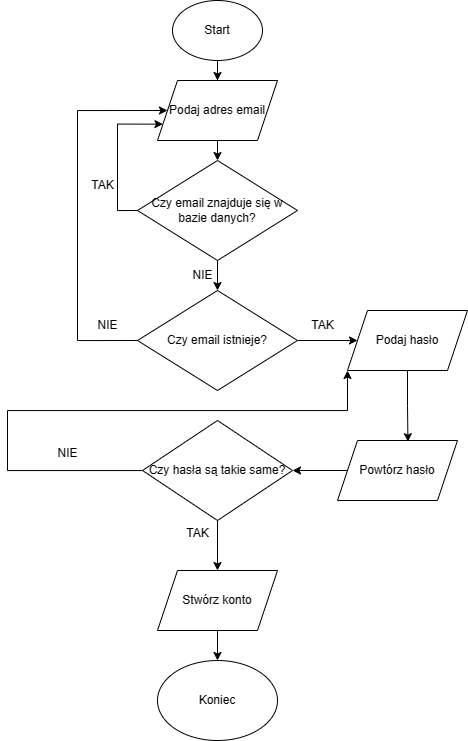

The diagram above was exported from draw.io. Its source (the exported page's mxGraphModel, read from the mxfile embedded in the PNG):
<mxGraphModel dx="1226" dy="685" grid="1" gridSize="10" guides="1" tooltips="1" connect="1" arrows="1" fold="1" page="1" pageScale="1" pageWidth="827" pageHeight="1169" math="0" shadow="0">
  <root>
    <mxCell id="0" />
    <mxCell id="1" parent="0" />
    <mxCell id="PNLDpJwNRUu1fZFEFuxV-7" style="edgeStyle=orthogonalEdgeStyle;rounded=0;orthogonalLoop=1;jettySize=auto;html=1;entryX=0;entryY=0.5;entryDx=0;entryDy=0;exitX=0;exitY=0.5;exitDx=0;exitDy=0;" edge="1" parent="1" source="PNLDpJwNRUu1fZFEFuxV-25" target="PNLDpJwNRUu1fZFEFuxV-9">
      <mxGeometry relative="1" as="geometry">
        <mxPoint x="220" y="360" as="sourcePoint" />
        <mxPoint x="280" y="240" as="targetPoint" />
        <Array as="points">
          <mxPoint x="200" y="340" />
          <mxPoint x="200" y="110" />
        </Array>
      </mxGeometry>
    </mxCell>
    <mxCell id="PNLDpJwNRUu1fZFEFuxV-11" style="edgeStyle=orthogonalEdgeStyle;rounded=0;orthogonalLoop=1;jettySize=auto;html=1;entryX=0;entryY=0.5;entryDx=0;entryDy=0;exitX=1;exitY=0.5;exitDx=0;exitDy=0;" edge="1" parent="1" source="PNLDpJwNRUu1fZFEFuxV-25" target="PNLDpJwNRUu1fZFEFuxV-10">
      <mxGeometry relative="1" as="geometry">
        <mxPoint x="450" y="280" as="sourcePoint" />
      </mxGeometry>
    </mxCell>
    <mxCell id="PNLDpJwNRUu1fZFEFuxV-1" value="Czy email znajduje się w bazie danych?" style="rhombus;whiteSpace=wrap;html=1;" vertex="1" parent="1">
      <mxGeometry x="260" y="160" width="160" height="100" as="geometry" />
    </mxCell>
    <mxCell id="PNLDpJwNRUu1fZFEFuxV-5" style="edgeStyle=orthogonalEdgeStyle;rounded=0;orthogonalLoop=1;jettySize=auto;html=1;entryX=0.5;entryY=0;entryDx=0;entryDy=0;" edge="1" parent="1" source="PNLDpJwNRUu1fZFEFuxV-2" target="PNLDpJwNRUu1fZFEFuxV-9">
      <mxGeometry relative="1" as="geometry">
        <mxPoint x="430" y="50" as="targetPoint" />
      </mxGeometry>
    </mxCell>
    <mxCell id="PNLDpJwNRUu1fZFEFuxV-2" value="Start" style="ellipse;whiteSpace=wrap;html=1;" vertex="1" parent="1">
      <mxGeometry x="295" width="90" height="60" as="geometry" />
    </mxCell>
    <mxCell id="PNLDpJwNRUu1fZFEFuxV-6" style="edgeStyle=orthogonalEdgeStyle;rounded=0;orthogonalLoop=1;jettySize=auto;html=1;exitX=0.5;exitY=1;exitDx=0;exitDy=0;" edge="1" parent="1" source="PNLDpJwNRUu1fZFEFuxV-9">
      <mxGeometry relative="1" as="geometry">
        <mxPoint x="460" y="290" as="sourcePoint" />
        <mxPoint x="340" y="160" as="targetPoint" />
      </mxGeometry>
    </mxCell>
    <mxCell id="PNLDpJwNRUu1fZFEFuxV-8" value="TAK" style="text;html=1;align=center;verticalAlign=middle;resizable=0;points=[];autosize=1;strokeColor=none;fillColor=none;" vertex="1" parent="1">
      <mxGeometry x="420" y="310" width="50" height="30" as="geometry" />
    </mxCell>
    <mxCell id="PNLDpJwNRUu1fZFEFuxV-9" value="Podaj adres email" style="shape=parallelogram;perimeter=parallelogramPerimeter;whiteSpace=wrap;html=1;fixedSize=1;" vertex="1" parent="1">
      <mxGeometry x="280" y="80" width="120" height="60" as="geometry" />
    </mxCell>
    <mxCell id="PNLDpJwNRUu1fZFEFuxV-10" value="Podaj hasło" style="shape=parallelogram;perimeter=parallelogramPerimeter;whiteSpace=wrap;html=1;fixedSize=1;" vertex="1" parent="1">
      <mxGeometry x="470" y="310" width="120" height="60" as="geometry" />
    </mxCell>
    <mxCell id="PNLDpJwNRUu1fZFEFuxV-16" style="edgeStyle=orthogonalEdgeStyle;rounded=0;orthogonalLoop=1;jettySize=auto;html=1;" edge="1" parent="1" source="PNLDpJwNRUu1fZFEFuxV-12" target="PNLDpJwNRUu1fZFEFuxV-15">
      <mxGeometry relative="1" as="geometry" />
    </mxCell>
    <mxCell id="PNLDpJwNRUu1fZFEFuxV-12" value="Powtórz hasło" style="shape=parallelogram;perimeter=parallelogramPerimeter;whiteSpace=wrap;html=1;fixedSize=1;" vertex="1" parent="1">
      <mxGeometry x="460" y="440" width="120" height="60" as="geometry" />
    </mxCell>
    <mxCell id="PNLDpJwNRUu1fZFEFuxV-13" value="NIE" style="text;html=1;align=center;verticalAlign=middle;resizable=0;points=[];autosize=1;strokeColor=none;fillColor=none;" vertex="1" parent="1">
      <mxGeometry x="210" y="310" width="40" height="30" as="geometry" />
    </mxCell>
    <mxCell id="PNLDpJwNRUu1fZFEFuxV-14" style="edgeStyle=orthogonalEdgeStyle;rounded=0;orthogonalLoop=1;jettySize=auto;html=1;entryX=0.587;entryY=0.02;entryDx=0;entryDy=0;entryPerimeter=0;" edge="1" parent="1" source="PNLDpJwNRUu1fZFEFuxV-10" target="PNLDpJwNRUu1fZFEFuxV-12">
      <mxGeometry relative="1" as="geometry" />
    </mxCell>
    <mxCell id="PNLDpJwNRUu1fZFEFuxV-18" style="edgeStyle=orthogonalEdgeStyle;rounded=0;orthogonalLoop=1;jettySize=auto;html=1;entryX=0.5;entryY=0;entryDx=0;entryDy=0;" edge="1" parent="1" source="PNLDpJwNRUu1fZFEFuxV-15" target="PNLDpJwNRUu1fZFEFuxV-23">
      <mxGeometry relative="1" as="geometry">
        <mxPoint x="340" y="555" as="targetPoint" />
      </mxGeometry>
    </mxCell>
    <mxCell id="PNLDpJwNRUu1fZFEFuxV-21" style="edgeStyle=orthogonalEdgeStyle;rounded=0;orthogonalLoop=1;jettySize=auto;html=1;entryX=0;entryY=1;entryDx=0;entryDy=0;" edge="1" parent="1" source="PNLDpJwNRUu1fZFEFuxV-15" target="PNLDpJwNRUu1fZFEFuxV-10">
      <mxGeometry relative="1" as="geometry">
        <Array as="points">
          <mxPoint x="130" y="470" />
          <mxPoint x="130" y="410" />
          <mxPoint x="470" y="410" />
        </Array>
      </mxGeometry>
    </mxCell>
    <mxCell id="PNLDpJwNRUu1fZFEFuxV-15" value="Czy hasła są takie same?" style="rhombus;whiteSpace=wrap;html=1;" vertex="1" parent="1">
      <mxGeometry x="265" y="420" width="150" height="100" as="geometry" />
    </mxCell>
    <mxCell id="PNLDpJwNRUu1fZFEFuxV-19" value="Koniec" style="ellipse;whiteSpace=wrap;html=1;" vertex="1" parent="1">
      <mxGeometry x="280" y="660" width="120" height="80" as="geometry" />
    </mxCell>
    <mxCell id="PNLDpJwNRUu1fZFEFuxV-20" value="TAK" style="text;html=1;align=center;verticalAlign=middle;resizable=0;points=[];autosize=1;strokeColor=none;fillColor=none;" vertex="1" parent="1">
      <mxGeometry x="295" y="518" width="50" height="30" as="geometry" />
    </mxCell>
    <mxCell id="PNLDpJwNRUu1fZFEFuxV-22" value="NIE" style="text;html=1;align=center;verticalAlign=middle;resizable=0;points=[];autosize=1;strokeColor=none;fillColor=none;" vertex="1" parent="1">
      <mxGeometry x="170" y="438" width="40" height="30" as="geometry" />
    </mxCell>
    <mxCell id="PNLDpJwNRUu1fZFEFuxV-24" style="edgeStyle=orthogonalEdgeStyle;rounded=0;orthogonalLoop=1;jettySize=auto;html=1;" edge="1" parent="1" source="PNLDpJwNRUu1fZFEFuxV-23" target="PNLDpJwNRUu1fZFEFuxV-19">
      <mxGeometry relative="1" as="geometry" />
    </mxCell>
    <mxCell id="PNLDpJwNRUu1fZFEFuxV-23" value="Stwórz konto" style="shape=parallelogram;perimeter=parallelogramPerimeter;whiteSpace=wrap;html=1;fixedSize=1;" vertex="1" parent="1">
      <mxGeometry x="280" y="570" width="120" height="60" as="geometry" />
    </mxCell>
    <mxCell id="PNLDpJwNRUu1fZFEFuxV-26" style="edgeStyle=orthogonalEdgeStyle;rounded=0;orthogonalLoop=1;jettySize=auto;html=1;entryX=0.5;entryY=0;entryDx=0;entryDy=0;exitX=0.5;exitY=1;exitDx=0;exitDy=0;" edge="1" parent="1" source="PNLDpJwNRUu1fZFEFuxV-1" target="PNLDpJwNRUu1fZFEFuxV-25">
      <mxGeometry relative="1" as="geometry">
        <mxPoint x="380" y="270" as="sourcePoint" />
        <mxPoint x="370" y="260" as="targetPoint" />
      </mxGeometry>
    </mxCell>
    <mxCell id="PNLDpJwNRUu1fZFEFuxV-28" style="edgeStyle=orthogonalEdgeStyle;rounded=0;orthogonalLoop=1;jettySize=auto;html=1;entryX=0;entryY=0.75;entryDx=0;entryDy=0;exitX=0;exitY=0.5;exitDx=0;exitDy=0;" edge="1" parent="1" source="PNLDpJwNRUu1fZFEFuxV-1" target="PNLDpJwNRUu1fZFEFuxV-9">
      <mxGeometry relative="1" as="geometry">
        <mxPoint x="250" y="240" as="sourcePoint" />
        <Array as="points">
          <mxPoint x="240" y="210" />
          <mxPoint x="240" y="124" />
        </Array>
      </mxGeometry>
    </mxCell>
    <mxCell id="PNLDpJwNRUu1fZFEFuxV-25" value="Czy email istnieje?" style="rhombus;whiteSpace=wrap;html=1;" vertex="1" parent="1">
      <mxGeometry x="260" y="290" width="160" height="100" as="geometry" />
    </mxCell>
    <mxCell id="PNLDpJwNRUu1fZFEFuxV-27" value="TAK" style="text;html=1;align=center;verticalAlign=middle;resizable=0;points=[];autosize=1;strokeColor=none;fillColor=none;" vertex="1" parent="1">
      <mxGeometry x="200" y="170" width="50" height="30" as="geometry" />
    </mxCell>
    <mxCell id="PNLDpJwNRUu1fZFEFuxV-29" value="NIE" style="text;html=1;align=center;verticalAlign=middle;resizable=0;points=[];autosize=1;strokeColor=none;fillColor=none;" vertex="1" parent="1">
      <mxGeometry x="305" y="260" width="40" height="30" as="geometry" />
    </mxCell>
  </root>
</mxGraphModel>